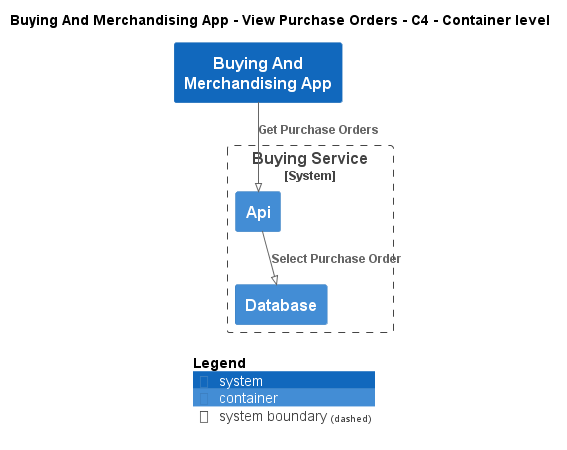

The diagram above was rendered by PlantUML. Its source (embedded in the PNG):
@startuml
!pragma layout smetana
!include ..\..\..\..\..\.c4s\C4_Container.puml

AddElementTag("c4interflow:lifecycle:new", $bgColor=green, $fontColor=#ffffff, $borderColor=green, $shadowing="False")
AddElementTag("c4interflow:lifecycle:changed", $bgColor=orange, $fontColor=#ffffff, $borderColor=orange, $shadowing="False")
AddElementTag("c4interflow:lifecycle:removed", $bgColor=red, $fontColor=#ffffff, $borderColor=red, $shadowing="False")

AddRelTag("c4interflow:lifecycle:new", $textColor=green, $lineColor=green)
AddRelTag("c4interflow:lifecycle:changed", $textColor=orange, $lineColor=orange)
AddRelTag("c4interflow:lifecycle:removed", $textColor=red, $lineColor=red)

SHOW_PERSON_PORTRAIT()
LAYOUT_TOP_DOWN()

skinparam linetype polyline

title Buying And Merchandising App - View Purchase Orders - C4 - Container level

System(ECommercePlatform.SoftwareSystems.BuyingAndMerchandisingApp, "Buying And Merchandising App", "")

System_Boundary(ECommercePlatform.SoftwareSystems.BuyingService, "Buying Service") {
    Container(ECommercePlatform.SoftwareSystems.BuyingService.Containers.Api, "Api", "", "")
    Container(ECommercePlatform.SoftwareSystems.BuyingService.Containers.Database, "Database", "", "")
}

Rel(ECommercePlatform.SoftwareSystems.BuyingAndMerchandisingApp, ECommercePlatform.SoftwareSystems.BuyingService.Containers.Api, "Get Purchase Orders")
Rel(ECommercePlatform.SoftwareSystems.BuyingService.Containers.Api, ECommercePlatform.SoftwareSystems.BuyingService.Containers.Database, "Select Purchase Order")


SHOW_LEGEND()
@enduml